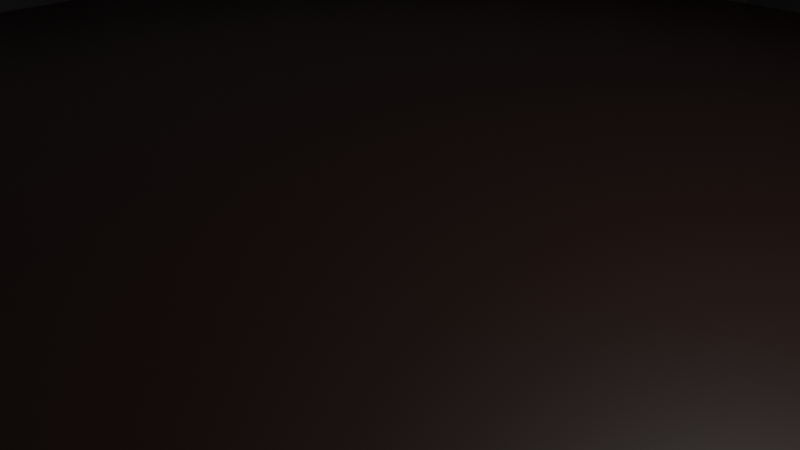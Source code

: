 # Source: field.blend  (saved by Blender 4.1.24; exported with 4.5.12 LTS)
import bpy
from mathutils import Matrix  # noqa: F401  (used for matrix-valued properties, if any)

bpy.ops.wm.read_factory_settings(use_empty=True)
scene = bpy.context.scene
scene.name = 'Scene'

# ---- collections
col_collection = bpy.data.collections.new('Collection'); scene.collection.children.link(col_collection)

# ---- images (referenced by path relative to the original .blend; pixels are not part of the script)
import os
ASSET_DIR = os.environ.get("B2B_ASSET_DIR", "")  # directory of the original .blend (textures are referenced by path, not embedded)
HERE = os.path.dirname(os.path.abspath(__file__))  # packed textures are extracted next to this script under _unpacked/

def load_image(name, relpath, width, height, colorspace="sRGB"):
    """Load a texture the original file referenced (path relative to the .blend, or extracted next to this script)."""
    p = next((c for c in (os.path.join(HERE, relpath), os.path.join(ASSET_DIR, relpath)) if relpath and os.path.exists(c)), "")
    if p:
        img = bpy.data.images.load(p, check_existing=True)
        img.name = name
    else:  # same state as the original file: an image datablock whose file is absent (Cycles renders it pink)
        img = bpy.data.images.new(name, width, height)
        img.source = "FILE"
        img.filepath = "//" + (relpath or name)
    img.colorspace_settings.name = colorspace
    return img
img_field = load_image('field', '_unpacked/field.ccd5794c.png', 1024, 1024, 'sRGB')

# ---- materials (node trees are filled in below, after node groups)
mat_x = bpy.data.materials.new('マテリアル')
mat_x.use_transparent_shadow = False

# ---- material node trees
mat_x.use_nodes = True; mat_x.node_tree.nodes.clear()
_N = mat_x.node_tree.nodes; _L = mat_x.node_tree.links
n0 = _N.new('ShaderNodeBsdfPrincipled'); n0.name = 'プリンシプルBSDF'; n0.location = (10, 300)
n1 = _N.new('ShaderNodeOutputMaterial'); n1.name = 'マテリアル出力'; n1.location = (300, 300)
n2 = _N.new('ShaderNodeTexImage'); n2.name = '画像テクスチャ'; n2.location = (-280, 280)
n2.image = img_field
_L.new(n0.outputs[0], n1.inputs[0])
_L.new(n2.outputs[0], n0.inputs[0])
n1.is_active_output = True

# ---- world
world_world = bpy.data.worlds.new('World'); scene.world = world_world
world_world.use_nodes = True; world_world.node_tree.nodes.clear()
_N = world_world.node_tree.nodes; _L = world_world.node_tree.links
n0 = _N.new('ShaderNodeOutputWorld'); n0.name = 'World Output'; n0.location = (300, 300)
n1 = _N.new('ShaderNodeBackground'); n1.name = 'Background'; n1.location = (10, 300)
n1.inputs[0].default_value = (0.05088, 0.05088, 0.05088, 1.0)
_L.new(n1.outputs[0], n0.inputs[0])
n0.is_active_output = True
world_world.color = (0.05088, 0.05088, 0.05088)
world_world.use_sun_shadow = False
world_world.sun_shadow_jitter_overblur = 0.0

# ---- cameras
cam_camera = bpy.data.cameras.new('Camera')
cam_camera.clip_end = 100.0
cam_camera.ortho_scale = 7.314

# ---- lights
light_light = bpy.data.lights.new('Light', 'POINT')
light_light.transmission_factor = 0.0
light_light.energy = 1000.0
light_light.shadow_soft_size = 0.1
light_light.shadow_maximum_resolution = 0.006
light_light.use_absolute_resolution = True

# ---- meshes
me_001 = bpy.data.meshes.new('円柱.001')
me_001.from_pydata([(0.0, 11.0, 2.98e-08), (0.0, 10.0, 2.98e-08), (0.0, 11.0, 1.0), (0.0, 10.0, 1.0), (2.146, 10.79, 2.98e-08), (1.951, 9.808, 2.98e-08), (2.146, 10.79, 1.0), (1.951, 9.808, 1.0), (4.21, 10.16, 2.98e-08), (3.827, 9.239, 2.98e-08), (4.21, 10.16, 1.0), (3.827, 9.239, 1.0), (6.111, 9.146, 2.98e-08), (5.556, 8.315, 2.98e-08), (6.111, 9.146, 1.0), (5.556, 8.315, 1.0), (7.778, 7.778, 2.98e-08), (7.071, 7.071, 2.98e-08), (7.778, 7.778, 1.0), (7.071, 7.071, 1.0), (9.146, 6.111, 2.98e-08), (8.315, 5.556, 2.98e-08), (8.315, 5.556, 1.0), (9.146, 6.111, 1.0), (9.239, 3.827, 2.98e-08), (10.16, 4.21, 2.98e-08), (9.239, 3.827, 1.0), (10.16, 4.21, 1.0), (10.79, 2.146, 2.98e-08), (9.808, 1.951, 2.98e-08), (10.79, 2.146, 1.0), (9.808, 1.951, 1.0), (10.0, 0.0, 2.98e-08), (11.0, 0.0, 2.98e-08), (11.0, 0.0, 1.0), (10.0, 0.0, 1.0), (9.808, -1.951, 2.98e-08), (10.79, -2.146, 2.98e-08), (10.79, -2.146, 1.0), (9.808, -1.951, 1.0), (9.239, -3.827, 2.98e-08), (10.16, -4.21, 2.98e-08), (10.16, -4.21, 1.0), (9.239, -3.827, 1.0), (8.315, -5.556, 2.98e-08), (9.146, -6.111, 2.98e-08), (9.146, -6.111, 1.0), (8.315, -5.556, 1.0), (7.071, -7.071, 2.98e-08), (7.778, -7.778, 2.98e-08), (7.071, -7.071, 1.0), (7.778, -7.778, 1.0), (6.111, -9.146, 2.98e-08), (5.556, -8.315, 2.98e-08), (5.556, -8.315, 1.0), (6.111, -9.146, 1.0), (4.21, -10.16, 2.98e-08), (3.827, -9.239, 2.98e-08), (3.827, -9.239, 1.0), (4.21, -10.16, 1.0), (2.146, -10.79, 2.98e-08), (1.951, -9.808, 2.98e-08), (1.951, -9.808, 1.0), (2.146, -10.79, 1.0), (0.0, -11.0, 2.98e-08), (0.0, -10.0, 2.98e-08), (0.0, -11.0, 1.0), (0.0, -10.0, 1.0), (-2.146, -10.79, 2.98e-08), (-1.951, -9.808, 2.98e-08), (-2.146, -10.79, 1.0), (-1.951, -9.808, 1.0), (-3.827, -9.239, 2.98e-08), (-4.21, -10.16, 2.98e-08), (-3.827, -9.239, 1.0), (-4.21, -10.16, 1.0), (-5.556, -8.315, 2.98e-08), (-6.111, -9.146, 2.98e-08), (-5.556, -8.315, 1.0), (-6.111, -9.146, 1.0), (-7.071, -7.071, 2.98e-08), (-7.778, -7.778, 2.98e-08), (-7.778, -7.778, 1.0), (-7.071, -7.071, 1.0), (-9.146, -6.111, 2.98e-08), (-8.315, -5.556, 2.98e-08), (-9.146, -6.111, 1.0), (-8.315, -5.556, 1.0), (-10.16, -4.21, 2.98e-08), (-9.239, -3.827, 2.98e-08), (-10.16, -4.21, 1.0), (-9.239, -3.827, 1.0), (-10.79, -2.146, 2.98e-08), (-9.808, -1.951, 2.98e-08), (-10.79, -2.146, 1.0), (-9.808, -1.951, 1.0), (-10.0, 0.0, 2.98e-08), (-11.0, 0.0, 2.98e-08), (-10.0, 0.0, 1.0), (-11.0, 0.0, 1.0), (-9.808, 1.951, 2.98e-08), (-10.79, 2.146, 2.98e-08), (-10.79, 2.146, 1.0), (-9.808, 1.951, 1.0), (-9.239, 3.827, 2.98e-08), (-10.16, 4.21, 2.98e-08), (-10.16, 4.21, 1.0), (-9.239, 3.827, 1.0), (-8.315, 5.556, 2.98e-08), (-9.146, 6.111, 2.98e-08), (-8.315, 5.556, 1.0), (-9.146, 6.111, 1.0), (-7.071, 7.071, 2.98e-08), (-7.778, 7.778, 2.98e-08), (-7.071, 7.071, 1.0), (-7.778, 7.778, 1.0), (-6.111, 9.146, 2.98e-08), (-5.556, 8.315, 2.98e-08), (-5.556, 8.315, 1.0), (-6.111, 9.146, 1.0), (-4.21, 10.16, 2.98e-08), (-3.827, 9.239, 2.98e-08), (-4.21, 10.16, 1.0), (-3.827, 9.239, 1.0), (-1.951, 9.808, 2.98e-08), (-2.146, 10.79, 2.98e-08), (-2.146, 10.79, 1.0), (-1.951, 9.808, 1.0)], [], [(0, 2, 6, 4), (4, 6, 10, 8), (8, 10, 14, 12), (12, 14, 18, 16), (16, 18, 23, 20), (20, 23, 27, 25), (25, 27, 30, 28), (28, 30, 34, 33), (33, 34, 38, 37), (37, 38, 42, 41), (41, 42, 46, 45), (45, 46, 51, 49), (49, 51, 55, 52), (52, 55, 59, 56), (56, 59, 63, 60), (60, 63, 66, 64), (64, 66, 70, 68), (68, 70, 75, 73), (73, 75, 79, 77), (77, 79, 82, 81), (81, 82, 86, 84), (84, 86, 90, 88), (88, 90, 94, 92), (92, 94, 99, 97), (97, 99, 102, 101), (101, 102, 106, 105), (105, 106, 111, 109), (109, 111, 115, 113), (113, 115, 119, 116), (116, 119, 122, 120), (11, 10, 6, 2, 126, 122, 119, 115, 111, 106, 102, 99, 94, 90, 86, 82, 79, 75, 70, 66, 63, 59, 55, 51, 46, 42, 43, 47, 50, 54, 58, 62, 67, 71, 74, 78, 83, 87, 91, 95, 98, 103, 107, 110, 114, 118, 123, 127, 3, 7), (43, 42, 38, 34, 30, 27, 23, 18, 14, 10, 11, 15, 19, 22, 26, 31, 35, 39), (120, 122, 126, 125), (125, 126, 2, 0), (12, 16, 20, 25, 28, 33, 37, 41, 45, 49, 52, 56, 60, 64, 68, 73, 77, 76, 72, 69, 65, 61, 57, 53, 48, 44, 40, 36, 32, 29, 24, 21, 17, 13), (77, 81, 84, 88, 92, 97, 101, 105, 109, 113, 116, 120, 125, 0, 4, 8, 12, 13, 9, 5, 1, 124, 121, 117, 112, 108, 104, 100, 96, 93, 89, 85, 80, 76), (3, 1, 5, 7), (7, 5, 9, 11), (11, 9, 13, 15), (15, 13, 17, 19), (22, 19, 17, 21), (26, 22, 21, 24), (31, 26, 24, 29), (35, 31, 29, 32), (39, 35, 32, 36), (36, 40, 43, 39), (40, 44, 47, 43), (50, 47, 44, 48), (54, 50, 48, 53), (58, 54, 53, 57), (62, 58, 57, 61), (67, 62, 61, 65), (71, 67, 65, 69), (71, 69, 72, 74), (72, 76, 78, 74), (83, 78, 76, 80), (83, 80, 85, 87), (87, 85, 89, 91), (93, 95, 91, 89), (96, 98, 95, 93), (98, 96, 100, 103), (103, 100, 104, 107), (107, 104, 108, 110), (110, 108, 112, 114), (114, 112, 117, 118), (118, 117, 121, 123), (124, 127, 123, 121), (1, 3, 127, 124)])
_uv = me_001.uv_layers.new(name='UVマップ')
_uv.uv.foreach_set('vector', [0.01969, 0.8079, 0.01969, 0.5582, 0.03529, 0.5582, 0.03529, 0.8079, 0.03529, 0.8079, 0.03529, 0.5582, 0.0509, 0.5582, 0.0509, 0.8079, 0.0509, 0.8079, 0.0509, 0.5582, 0.0665, 0.5582, 0.0665, 0.8079, 0.0665, 0.8079, 0.0665, 0.5582, 0.08211, 0.5582, 0.08211, 0.8079, 0.08211, 0.8079, 0.08211, 0.5582, 0.09772, 0.5582, 0.09772, 0.8079, 0.09772, 0.8079, 0.09772, 0.5582, 0.1133, 0.5582, 0.1133, 0.8079, 0.1133, 0.8079, 0.1133, 0.5582, 0.1289, 0.5582, 0.1289, 0.8079, 0.1289, 0.8079, 0.1289, 0.5582, 0.1445, 0.5582, 0.1445, 0.8079, 0.1445, 0.8079, 0.1445, 0.5582, 0.1601, 0.5582, 0.1601, 0.8079, 0.1601, 0.8079, 0.1601, 0.5582, 0.1758, 0.5582, 0.1758, 0.8079, 0.1758, 0.8079, 0.1758, 0.5582, 0.1914, 0.5582, 0.1914, 0.8079, 0.1914, 0.8079, 0.1914, 0.5582, 0.207, 0.5582, 0.207, 0.8079, 0.207, 0.8079, 0.207, 0.5582, 0.2226, 0.5582, 0.2226, 0.8079, 0.2226, 0.8079, 0.2226, 0.5582, 0.2382, 0.5582, 0.2382, 0.8079, 0.2382, 0.8079, 0.2382, 0.5582, 0.2538, 0.5582, 0.2538, 0.8079, 0.2538, 0.8079, 0.2538, 0.5582, 0.2694, 0.5582, 0.2694, 0.8079, 0.2694, 0.8079, 0.2694, 0.5582, 0.285, 0.5582, 0.285, 0.8079, 0.285, 0.8079, 0.285, 0.5582, 0.3006, 0.5582, 0.3006, 0.8079, 0.3006, 0.8079, 0.3006, 0.5582, 0.3162, 0.5582, 0.3162, 0.8079, 0.3162, 0.8079, 0.3162, 0.5582, 0.3318, 0.5582, 0.3318, 0.8079, 0.3318, 0.8079, 0.3318, 0.5582, 0.3474, 0.5582, 0.3474, 0.8079, 0.3474, 0.8079, 0.3474, 0.5582, 0.363, 0.5582, 0.363, 0.8079, 0.363, 0.8079, 0.363, 0.5582, 0.3786, 0.5582, 0.3786, 0.8079, 0.3786, 0.8079, 0.3786, 0.5582, 0.3942, 0.5582, 0.3942, 0.8079, 0.3942, 0.8079, 0.3942, 0.5582, 0.4098, 0.5582, 0.4098, 0.8079, 0.4098, 0.8079, 0.4098, 0.5582, 0.4255, 0.5582, 0.4255, 0.8079, 0.4255, 0.8079, 0.4255, 0.5582, 0.4411, 0.5582, 0.4411, 0.8079, 0.4411, 0.8079, 0.4411, 0.5582, 0.4567, 0.5582, 0.4567, 0.8079, 0.4567, 0.8079, 0.4567, 0.5582, 0.4723, 0.5582, 0.4723, 0.8079, 0.4723, 0.8079, 0.4723, 0.5582, 0.4879, 0.5582, 0.4879, 0.8079, 0.7665, 0.04328, 0.7717, 0.03367, 0.7912, 0.04673, 0.8078, 0.06334, 0.8209, 0.08288, 0.8299, 0.1046, 0.8344, 0.1276, 0.8344, 0.1511, 0.8299, 0.1742, 0.8209, 0.1959, 0.8078, 0.2154, 0.7912, 0.232, 0.7717, 0.2451, 0.75, 0.2541, 0.7269, 0.2587, 0.7034, 0.2587, 0.6804, 0.2541, 0.6587, 0.2451, 0.6391, 0.232, 0.6225, 0.2154, 0.6095, 0.1959, 0.6005, 0.1742, 0.5959, 0.1511, 0.5959, 0.1276, 0.6005, 0.1046, 0.6095, 0.08288, 0.6191, 0.08802, 0.6109, 0.1077, 0.6067, 0.1287, 0.6067, 0.1501, 0.6109, 0.171, 0.6191, 0.1907, 0.6309, 0.2085, 0.646, 0.2236, 0.6638, 0.2355, 0.6835, 0.2436, 0.7045, 0.2478, 0.7258, 0.2478, 0.7468, 0.2436, 0.7665, 0.2355, 0.7843, 0.2236, 0.7994, 0.2085, 0.8113, 0.1907, 0.8194, 0.171, 0.8236, 0.1501, 0.8236, 0.1287, 0.8194, 0.1078, 0.8113, 0.08802, 0.7994, 0.07026, 0.7843, 0.05515, 0.6191, 0.08802, 0.6095, 0.08288, 0.6225, 0.06334, 0.6391, 0.04673, 0.6587, 0.03367, 0.6804, 0.02468, 0.7034, 0.0201, 0.7269, 0.0201, 0.75, 0.02468, 0.7717, 0.03367, 0.7665, 0.04328, 0.7468, 0.03511, 0.7258, 0.03094, 0.7045, 0.03094, 0.6835, 0.03511, 0.6638, 0.04328, 0.646, 0.05515, 0.6309, 0.07026, 0.4879, 0.8079, 0.4879, 0.5582, 0.5035, 0.5582, 0.5035, 0.8079, 0.5035, 0.8079, 0.5035, 0.5582, 0.5191, 0.5582, 0.5191, 0.8079, 0.5615, 0.6095, 0.5569, 0.6326, 0.5569, 0.656, 0.5615, 0.6791, 0.5705, 0.7008, 0.5835, 0.7203, 0.6002, 0.737, 0.6197, 0.75, 0.6414, 0.759, 0.6644, 0.7636, 0.6879, 0.7636, 0.711, 0.759, 0.7327, 0.75, 0.7522, 0.737, 0.7688, 0.7203, 0.7819, 0.7008, 0.7909, 0.6791, 0.7805, 0.6759, 0.7723, 0.6957, 0.7604, 0.7134, 0.7453, 0.7285, 0.7276, 0.7404, 0.7078, 0.7486, 0.6869, 0.7527, 0.6655, 0.7527, 0.6446, 0.7486, 0.6248, 0.7404, 0.6071, 0.7285, 0.592, 0.7134, 0.5801, 0.6957, 0.5719, 0.6759, 0.5678, 0.655, 0.5678, 0.6336, 0.5719, 0.6127, 0.7909, 0.6791, 0.7955, 0.656, 0.7955, 0.6326, 0.7909, 0.6095, 0.7819, 0.5878, 0.7688, 0.5683, 0.7522, 0.5516, 0.7327, 0.5386, 0.711, 0.5296, 0.6879, 0.525, 0.6644, 0.525, 0.6414, 0.5296, 0.6197, 0.5386, 0.6002, 0.5516, 0.5835, 0.5683, 0.5705, 0.5878, 0.5615, 0.6095, 0.5719, 0.6127, 0.5801, 0.5929, 0.592, 0.5752, 0.6071, 0.5601, 0.6248, 0.5482, 0.6446, 0.54, 0.6655, 0.5359, 0.6869, 0.5359, 0.7078, 0.54, 0.7276, 0.5482, 0.7453, 0.5601, 0.7604, 0.5752, 0.7723, 0.5929, 0.7805, 0.6127, 0.7846, 0.6336, 0.7846, 0.655, 0.7805, 0.6759, 0.2684, 0.0188, 0.0187, 0.0188, 0.0187, 0.03441, 0.2684, 0.03441, 0.2684, 0.03441, 0.0187, 0.03441, 0.0187, 0.05001, 0.2684, 0.05001, 0.2684, 0.05001, 0.0187, 0.05001, 0.0187, 0.06562, 0.2684, 0.06562, 0.2684, 0.06562, 0.0187, 0.06562, 0.0187, 0.08123, 0.2684, 0.08123, 0.2684, 0.09683, 0.2684, 0.08123, 0.0187, 0.08123, 0.0187, 0.09683, 0.2684, 0.1124, 0.2684, 0.09683, 0.0187, 0.09683, 0.0187, 0.1124, 0.2684, 0.128, 0.2684, 0.1124, 0.0187, 0.1124, 0.0187, 0.128, 0.2684, 0.1437, 0.2684, 0.128, 0.0187, 0.128, 0.0187, 0.1437, 0.2684, 0.1593, 0.2684, 0.1437, 0.0187, 0.1437, 0.0187, 0.1593, 0.0187, 0.1593, 0.0187, 0.1749, 0.2684, 0.1749, 0.2684, 0.1593, 0.0187, 0.1749, 0.0187, 0.1905, 0.2684, 0.1905, 0.2684, 0.1749, 0.2684, 0.2061, 0.2684, 0.1905, 0.0187, 0.1905, 0.0187, 0.2061, 0.2684, 0.2217, 0.2684, 0.2061, 0.0187, 0.2061, 0.0187, 0.2217, 0.2684, 0.2373, 0.2684, 0.2217, 0.0187, 0.2217, 0.0187, 0.2373, 0.2684, 0.2529, 0.2684, 0.2373, 0.0187, 0.2373, 0.0187, 0.2529, 0.2684, 0.2685, 0.2684, 0.2529, 0.0187, 0.2529, 0.0187, 0.2685, 0.2684, 0.2841, 0.2684, 0.2685, 0.0187, 0.2685, 0.0187, 0.2841, 0.2684, 0.2841, 0.0187, 0.2841, 0.0187, 0.2997, 0.2684, 0.2997, 0.0187, 0.2997, 0.0187, 0.3153, 0.2684, 0.3153, 0.2684, 0.2997, 0.2684, 0.3309, 0.2684, 0.3153, 0.0187, 0.3153, 0.0187, 0.3309, 0.2684, 0.3309, 0.0187, 0.3309, 0.0187, 0.3465, 0.2684, 0.3465, 0.2684, 0.3465, 0.0187, 0.3465, 0.0187, 0.3621, 0.2684, 0.3621, 0.0187, 0.3777, 0.2684, 0.3777, 0.2684, 0.3621, 0.0187, 0.3621, 0.0187, 0.3934, 0.2684, 0.3934, 0.2684, 0.3777, 0.0187, 0.3777, 0.2684, 0.3934, 0.0187, 0.3934, 0.0187, 0.409, 0.2684, 0.409, 0.2684, 0.409, 0.0187, 0.409, 0.0187, 0.4246, 0.2684, 0.4246, 0.2684, 0.4246, 0.0187, 0.4246, 0.0187, 0.4402, 0.2684, 0.4402, 0.2684, 0.4402, 0.0187, 0.4402, 0.0187, 0.4558, 0.2684, 0.4558, 0.2684, 0.4558, 0.0187, 0.4558, 0.0187, 0.4714, 0.2684, 0.4714, 0.2684, 0.4714, 0.0187, 0.4714, 0.0187, 0.487, 0.2684, 0.487, 0.0187, 0.5026, 0.2684, 0.5026, 0.2684, 0.487, 0.0187, 0.487, 0.0187, 0.5182, 0.2684, 0.5182, 0.2684, 0.5026, 0.0187, 0.5026])
me_001.materials.append(mat_x)
me_001.update()
me_002 = bpy.data.meshes.new('円柱.002')
me_002.from_pydata([(0.0, 10.98, -0.01), (0.0, 10.98, 0.01), (2.142, 10.77, -0.01), (2.142, 10.77, 0.01), (4.202, 10.14, -0.01), (4.202, 10.14, 0.01), (6.1, 9.13, -0.01), (6.1, 9.13, 0.01), (7.764, 7.764, -0.01), (7.764, 7.764, 0.01), (9.13, 6.1, -0.01), (9.13, 6.1, 0.01), (10.14, 4.202, -0.01), (10.14, 4.202, 0.01), (10.77, 2.142, -0.01), (10.77, 2.142, 0.01), (10.98, 0.0, -0.01), (10.98, 0.0, 0.01), (10.77, -2.142, -0.01), (10.77, -2.142, 0.01), (10.14, -4.202, -0.01), (10.14, -4.202, 0.01), (9.13, -6.1, -0.01), (9.13, -6.1, 0.01), (7.764, -7.764, -0.01), (7.764, -7.764, 0.01), (6.1, -9.13, -0.01), (6.1, -9.13, 0.01), (4.202, -10.14, -0.01), (4.202, -10.14, 0.01), (2.142, -10.77, -0.01), (2.142, -10.77, 0.01), (0.0, -10.98, -0.01), (0.0, -10.98, 0.01), (-2.142, -10.77, -0.01), (-2.142, -10.77, 0.01), (-4.202, -10.14, -0.01), (-4.202, -10.14, 0.01), (-6.1, -9.13, -0.01), (-6.1, -9.13, 0.01), (-7.764, -7.764, -0.01), (-7.764, -7.764, 0.01), (-9.13, -6.1, -0.01), (-9.13, -6.1, 0.01), (-10.14, -4.202, -0.01), (-10.14, -4.202, 0.01), (-10.77, -2.142, -0.01), (-10.77, -2.142, 0.01), (-10.98, 0.0, -0.01), (-10.98, 0.0, 0.01), (-10.77, 2.142, -0.01), (-10.77, 2.142, 0.01), (-10.14, 4.202, -0.01), (-10.14, 4.202, 0.01), (-9.13, 6.1, -0.01), (-9.13, 6.1, 0.01), (-7.764, 7.764, -0.01), (-7.764, 7.764, 0.01), (-6.1, 9.13, -0.01), (-6.1, 9.13, 0.01), (-4.202, 10.14, -0.01), (-4.202, 10.14, 0.01), (-2.142, 10.77, -0.01), (-2.142, 10.77, 0.01)], [], [(0, 1, 3, 2), (2, 3, 5, 4), (4, 5, 7, 6), (6, 7, 9, 8), (8, 9, 11, 10), (10, 11, 13, 12), (12, 13, 15, 14), (14, 15, 17, 16), (16, 17, 19, 18), (18, 19, 21, 20), (20, 21, 23, 22), (22, 23, 25, 24), (24, 25, 27, 26), (26, 27, 29, 28), (28, 29, 31, 30), (30, 31, 33, 32), (32, 33, 35, 34), (34, 35, 37, 36), (36, 37, 39, 38), (38, 39, 41, 40), (40, 41, 43, 42), (42, 43, 45, 44), (44, 45, 47, 46), (46, 47, 49, 48), (48, 49, 51, 50), (50, 51, 53, 52), (52, 53, 55, 54), (54, 55, 57, 56), (56, 57, 59, 58), (58, 59, 61, 60), (3, 1, 63, 61, 59, 57, 55, 53, 51, 49, 47, 45, 43, 41, 39, 37, 35, 33, 31, 29, 27, 25, 23, 21, 19, 17, 15, 13, 11, 9, 7, 5), (60, 61, 63, 62), (62, 63, 1, 0), (0, 2, 4, 6, 8, 10, 12, 14, 16, 18, 20, 22, 24, 26, 28, 30, 32, 34, 36, 38, 40, 42, 44, 46, 48, 50, 52, 54, 56, 58, 60, 62)])
_uv = me_002.uv_layers.new(name='UVマップ')
_uv.uv.foreach_set('vector', [0.3066, 0.0188, 0.5563, 0.0188, 0.5563, 0.03441, 0.3066, 0.03441, 0.3066, 0.03441, 0.5563, 0.03441, 0.5563, 0.05001, 0.3066, 0.05001, 0.3066, 0.05001, 0.5563, 0.05001, 0.5563, 0.06562, 0.3066, 0.06562, 0.3066, 0.06562, 0.5563, 0.06562, 0.5563, 0.08123, 0.3066, 0.08123, 0.3066, 0.08123, 0.5563, 0.08123, 0.5563, 0.09683, 0.3066, 0.09683, 0.3066, 0.09683, 0.5563, 0.09683, 0.5563, 0.1124, 0.3066, 0.1124, 0.3066, 0.1124, 0.5563, 0.1124, 0.5563, 0.128, 0.3066, 0.128, 0.3066, 0.128, 0.5563, 0.128, 0.5563, 0.1437, 0.3066, 0.1437, 0.3066, 0.1437, 0.5563, 0.1437, 0.5563, 0.1593, 0.3066, 0.1593, 0.3066, 0.1593, 0.5563, 0.1593, 0.5563, 0.1749, 0.3066, 0.1749, 0.3066, 0.1749, 0.5563, 0.1749, 0.5563, 0.1905, 0.3066, 0.1905, 0.3066, 0.1905, 0.5563, 0.1905, 0.5563, 0.2061, 0.3066, 0.2061, 0.3066, 0.2061, 0.5563, 0.2061, 0.5563, 0.2217, 0.3066, 0.2217, 0.3066, 0.2217, 0.5563, 0.2217, 0.5563, 0.2373, 0.3066, 0.2373, 0.3066, 0.2373, 0.5563, 0.2373, 0.5563, 0.2529, 0.3066, 0.2529, 0.3066, 0.2529, 0.5563, 0.2529, 0.5563, 0.2685, 0.3066, 0.2685, 0.3066, 0.2685, 0.5563, 0.2685, 0.5563, 0.2841, 0.3066, 0.2841, 0.3066, 0.2841, 0.5563, 0.2841, 0.5563, 0.2997, 0.3066, 0.2997, 0.3066, 0.2997, 0.5563, 0.2997, 0.5563, 0.3153, 0.3066, 0.3153, 0.3066, 0.3153, 0.5563, 0.3153, 0.5563, 0.3309, 0.3066, 0.3309, 0.3066, 0.3309, 0.5563, 0.3309, 0.5563, 0.3465, 0.3066, 0.3465, 0.3066, 0.3465, 0.5563, 0.3465, 0.5563, 0.3621, 0.3066, 0.3621, 0.3066, 0.3621, 0.5563, 0.3621, 0.5563, 0.3777, 0.3066, 0.3777, 0.3066, 0.3777, 0.5563, 0.3777, 0.5563, 0.3934, 0.3066, 0.3934, 0.3066, 0.3934, 0.5563, 0.3934, 0.5563, 0.409, 0.3066, 0.409, 0.3066, 0.409, 0.5563, 0.409, 0.5563, 0.4246, 0.3066, 0.4246, 0.3066, 0.4246, 0.5563, 0.4246, 0.5563, 0.4402, 0.3066, 0.4402, 0.3066, 0.4402, 0.5563, 0.4402, 0.5563, 0.4558, 0.3066, 0.4558, 0.3066, 0.4558, 0.5563, 0.4558, 0.5563, 0.4714, 0.3066, 0.4714, 0.3066, 0.4714, 0.5563, 0.4714, 0.5563, 0.487, 0.3066, 0.487, 0.8505, 0.9815, 0.8274, 0.9769, 0.8057, 0.9679, 0.7862, 0.9549, 0.7696, 0.9382, 0.7565, 0.9187, 0.7475, 0.897, 0.7429, 0.874, 0.7429, 0.8505, 0.7475, 0.8274, 0.7565, 0.8057, 0.7696, 0.7862, 0.7862, 0.7696, 0.8057, 0.7565, 0.8274, 0.7475, 0.8505, 0.7429, 0.874, 0.7429, 0.897, 0.7475, 0.9187, 0.7565, 0.9382, 0.7696, 0.9549, 0.7862, 0.9679, 0.8057, 0.9769, 0.8274, 0.9815, 0.8505, 0.9815, 0.874, 0.9769, 0.897, 0.9679, 0.9187, 0.9549, 0.9382, 0.9382, 0.9549, 0.9187, 0.9679, 0.897, 0.9769, 0.874, 0.9815, 0.3066, 0.487, 0.5563, 0.487, 0.5563, 0.5026, 0.3066, 0.5026, 0.3066, 0.5026, 0.5563, 0.5026, 0.5563, 0.5182, 0.3066, 0.5182, 0.8846, 0.5216, 0.9063, 0.5126, 0.9258, 0.4995, 0.9425, 0.4829, 0.9555, 0.4634, 0.9645, 0.4417, 0.9691, 0.4186, 0.9691, 0.3952, 0.9645, 0.3721, 0.9555, 0.3504, 0.9425, 0.3309, 0.9258, 0.3142, 0.9063, 0.3012, 0.8846, 0.2922, 0.8616, 0.2876, 0.8381, 0.2876, 0.815, 0.2922, 0.7933, 0.3012, 0.7738, 0.3142, 0.7572, 0.3309, 0.7441, 0.3504, 0.7351, 0.3721, 0.7305, 0.3952, 0.7305, 0.4186, 0.7351, 0.4417, 0.7441, 0.4634, 0.7572, 0.4829, 0.7738, 0.4996, 0.7933, 0.5126, 0.815, 0.5216, 0.8381, 0.5262, 0.8616, 0.5262])
me_002.materials.append(mat_x)
me_002.update()

# ---- objects
ob_light = bpy.data.objects.new('Light', light_light)
ob_camera = bpy.data.objects.new('Camera', cam_camera)
ob_001 = bpy.data.objects.new('円柱.001', me_001)
ob_x = bpy.data.objects.new('円柱', me_002)

# ---- transforms, parenting, visibility, modifiers, constraints
ob_light.location = (4.076, 1.005, 5.904)
ob_light.rotation_euler = (0.6503, 0.05522, 1.866)
ob_light.lock_rotations_4d = False
ob_light.empty_display_type = 'ARROWS'
ob_light.color = (0.0, 0.0, 0.0, 0.0)
ob_light.lineart.crease_threshold = 0.0
ob_camera.location = (7.359, -6.926, 4.958)
ob_camera.rotation_euler = (1.109, 0.0, 0.8149)
ob_camera.lock_rotations_4d = False
ob_camera.empty_display_type = 'ARROWS'
ob_camera.color = (0.0, 0.0, 0.0, 0.0)
ob_camera.display_type = 'WIRE'
ob_camera.lineart.crease_threshold = 0.0
ob_001.location = (0.0, 0.0, 0.0)
ob_x.location = (0.0, 0.0, 0.0)
ob_x.scale = (4.036, 4.036, 1.0)

# ---- collection membership
col_collection.objects.link(ob_light)
col_collection.objects.link(ob_camera)
col_collection.objects.link(ob_001)
col_collection.objects.link(ob_x)

# ---- scene / render settings (as saved in the file)
scene.camera = ob_camera
scene.frame_start = 0; scene.frame_end = 300; scene.frame_set(0)
scene.render.engine = 'BLENDER_EEVEE_NEXT'
scene.render.fps = 60
scene.cycles.sampling_pattern = 'TABULATED_SOBOL'
scene.eevee.ray_tracing_options.trace_max_roughness = 0.0
bpy.context.view_layer.update()
